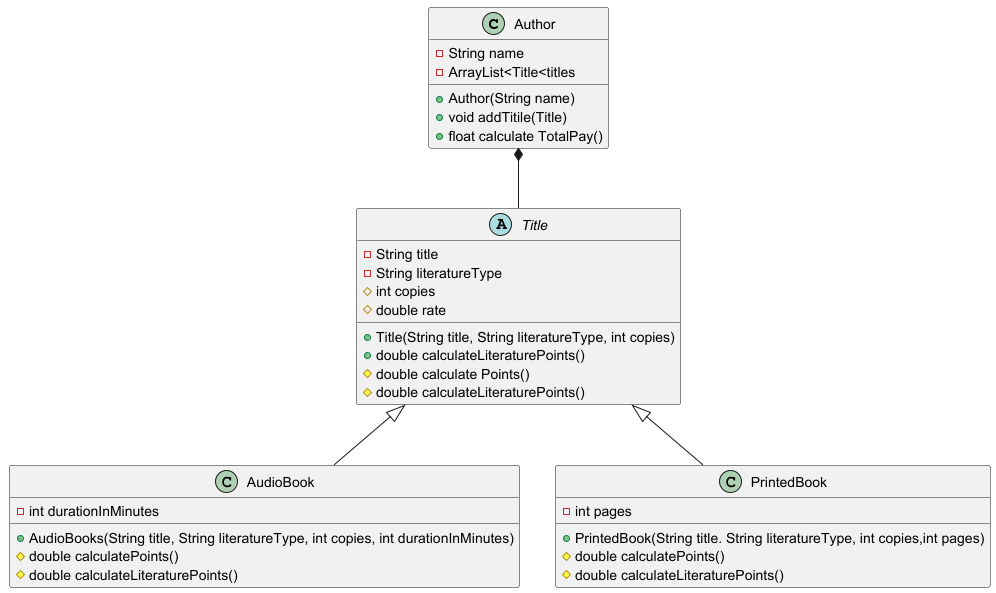

The diagram above was rendered by PlantUML. Its source (embedded in the PNG):
@startuml

class Author{
- String name
- ArrayList<Title<titles
+ Author(String name)
+ void addTitile(Title)
+ float calculate TotalPay()
}

abstract class Title{
- String title
- String literatureType
# int copies
# double rate
+ Title(String title, String literatureType, int copies)
+ double calculateLiteraturePoints()
# double calculate Points()
# double calculateLiteraturePoints()
}

class AudioBook extends Title{
- int durationInMinutes
+ AudioBooks(String title, String literatureType, int copies, int durationInMinutes)
# double calculatePoints()
# double calculateLiteraturePoints()
}

class PrintedBook extends Title{
- int pages
+ PrintedBook(String title. String literatureType, int copies,int pages)
# double calculatePoints()
# double calculateLiteraturePoints()
}

Author *--Title

@enduml